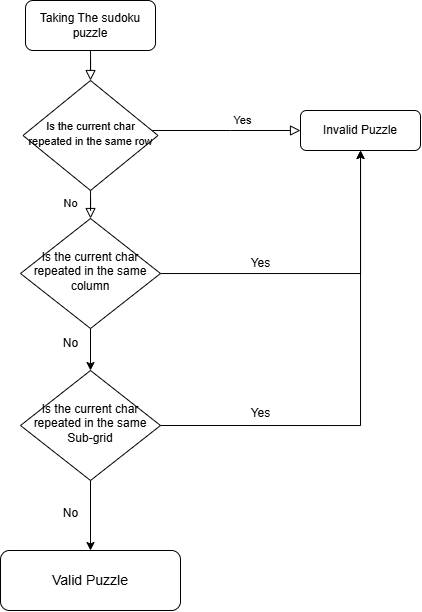

The diagram above was exported from draw.io. Its source (the exported page's mxGraphModel, read from the mxfile embedded in the PNG):
<mxGraphModel dx="823" dy="568" grid="1" gridSize="10" guides="1" tooltips="1" connect="1" arrows="1" fold="1" page="1" pageScale="1" pageWidth="827" pageHeight="1169" math="0" shadow="0">
  <root>
    <mxCell id="WIyWlLk6GJQsqaUBKTNV-0" />
    <mxCell id="WIyWlLk6GJQsqaUBKTNV-1" parent="WIyWlLk6GJQsqaUBKTNV-0" />
    <mxCell id="WIyWlLk6GJQsqaUBKTNV-2" value="" style="rounded=0;html=1;jettySize=auto;orthogonalLoop=1;fontSize=11;endArrow=block;endFill=0;endSize=8;strokeWidth=1;shadow=0;labelBackgroundColor=none;edgeStyle=orthogonalEdgeStyle;" parent="WIyWlLk6GJQsqaUBKTNV-1" source="WIyWlLk6GJQsqaUBKTNV-3" target="WIyWlLk6GJQsqaUBKTNV-6" edge="1">
      <mxGeometry relative="1" as="geometry" />
    </mxCell>
    <mxCell id="WIyWlLk6GJQsqaUBKTNV-3" value="Taking The sudoku puzzle" style="rounded=1;whiteSpace=wrap;html=1;fontSize=12;glass=0;strokeWidth=1;shadow=0;" parent="WIyWlLk6GJQsqaUBKTNV-1" vertex="1">
      <mxGeometry x="155" y="80" width="130" height="50" as="geometry" />
    </mxCell>
    <mxCell id="WIyWlLk6GJQsqaUBKTNV-4" value="No" style="rounded=0;html=1;jettySize=auto;orthogonalLoop=1;fontSize=11;endArrow=block;endFill=0;endSize=8;strokeWidth=1;shadow=0;labelBackgroundColor=none;edgeStyle=orthogonalEdgeStyle;" parent="WIyWlLk6GJQsqaUBKTNV-1" source="WIyWlLk6GJQsqaUBKTNV-6" target="WIyWlLk6GJQsqaUBKTNV-10" edge="1">
      <mxGeometry x="0.3966" y="-20" relative="1" as="geometry">
        <mxPoint as="offset" />
      </mxGeometry>
    </mxCell>
    <mxCell id="WIyWlLk6GJQsqaUBKTNV-5" value="Yes" style="edgeStyle=orthogonalEdgeStyle;rounded=0;html=1;jettySize=auto;orthogonalLoop=1;fontSize=11;endArrow=block;endFill=0;endSize=8;strokeWidth=1;shadow=0;labelBackgroundColor=none;" parent="WIyWlLk6GJQsqaUBKTNV-1" source="WIyWlLk6GJQsqaUBKTNV-6" target="WIyWlLk6GJQsqaUBKTNV-7" edge="1">
      <mxGeometry x="0.2156" y="10" relative="1" as="geometry">
        <mxPoint as="offset" />
        <Array as="points">
          <mxPoint x="360" y="210" />
          <mxPoint x="360" y="210" />
        </Array>
      </mxGeometry>
    </mxCell>
    <mxCell id="WIyWlLk6GJQsqaUBKTNV-6" value="&lt;font style=&quot;font-size: 11px;&quot;&gt;Is the current char repeated in the same row&lt;/font&gt;" style="rhombus;whiteSpace=wrap;html=1;shadow=0;fontFamily=Helvetica;fontSize=12;align=center;strokeWidth=1;spacing=6;spacingTop=-4;" parent="WIyWlLk6GJQsqaUBKTNV-1" vertex="1">
      <mxGeometry x="152.5" y="160" width="135" height="110" as="geometry" />
    </mxCell>
    <mxCell id="WIyWlLk6GJQsqaUBKTNV-7" value="Invalid Puzzle" style="rounded=1;whiteSpace=wrap;html=1;fontSize=12;glass=0;strokeWidth=1;shadow=0;" parent="WIyWlLk6GJQsqaUBKTNV-1" vertex="1">
      <mxGeometry x="430" y="190" width="120" height="40" as="geometry" />
    </mxCell>
    <mxCell id="Ns8fZJXf5CirM6Vv48gd-0" style="edgeStyle=orthogonalEdgeStyle;rounded=0;orthogonalLoop=1;jettySize=auto;html=1;" edge="1" parent="WIyWlLk6GJQsqaUBKTNV-1" source="WIyWlLk6GJQsqaUBKTNV-10" target="WIyWlLk6GJQsqaUBKTNV-7">
      <mxGeometry relative="1" as="geometry">
        <mxPoint x="370" y="370" as="targetPoint" />
      </mxGeometry>
    </mxCell>
    <mxCell id="Ns8fZJXf5CirM6Vv48gd-1" value="Yes" style="edgeLabel;html=1;align=center;verticalAlign=middle;resizable=0;points=[];fontSize=12;" vertex="1" connectable="0" parent="Ns8fZJXf5CirM6Vv48gd-0">
      <mxGeometry x="-0.3641" y="-1" relative="1" as="geometry">
        <mxPoint x="-3" y="-11" as="offset" />
      </mxGeometry>
    </mxCell>
    <mxCell id="Ns8fZJXf5CirM6Vv48gd-3" style="edgeStyle=orthogonalEdgeStyle;rounded=0;orthogonalLoop=1;jettySize=auto;html=1;" edge="1" parent="WIyWlLk6GJQsqaUBKTNV-1" source="WIyWlLk6GJQsqaUBKTNV-10" target="Ns8fZJXf5CirM6Vv48gd-2">
      <mxGeometry relative="1" as="geometry" />
    </mxCell>
    <mxCell id="WIyWlLk6GJQsqaUBKTNV-10" value="Is the current char repeated in the same column" style="rhombus;whiteSpace=wrap;html=1;shadow=0;fontFamily=Helvetica;fontSize=12;align=center;strokeWidth=1;spacing=6;spacingTop=-4;" parent="WIyWlLk6GJQsqaUBKTNV-1" vertex="1">
      <mxGeometry x="150" y="298" width="140" height="110" as="geometry" />
    </mxCell>
    <mxCell id="Ns8fZJXf5CirM6Vv48gd-5" style="edgeStyle=orthogonalEdgeStyle;rounded=0;orthogonalLoop=1;jettySize=auto;html=1;exitX=0.5;exitY=1;exitDx=0;exitDy=0;entryX=0.5;entryY=0;entryDx=0;entryDy=0;" edge="1" parent="WIyWlLk6GJQsqaUBKTNV-1" source="Ns8fZJXf5CirM6Vv48gd-2" target="Ns8fZJXf5CirM6Vv48gd-4">
      <mxGeometry relative="1" as="geometry" />
    </mxCell>
    <mxCell id="Ns8fZJXf5CirM6Vv48gd-9" style="edgeStyle=orthogonalEdgeStyle;rounded=0;orthogonalLoop=1;jettySize=auto;html=1;exitX=1;exitY=0.5;exitDx=0;exitDy=0;" edge="1" parent="WIyWlLk6GJQsqaUBKTNV-1" source="Ns8fZJXf5CirM6Vv48gd-2" target="WIyWlLk6GJQsqaUBKTNV-7">
      <mxGeometry relative="1" as="geometry" />
    </mxCell>
    <mxCell id="Ns8fZJXf5CirM6Vv48gd-2" value="Is the current char repeated in the same Sub-grid" style="rhombus;whiteSpace=wrap;html=1;shadow=0;fontFamily=Helvetica;fontSize=12;align=center;strokeWidth=1;spacing=6;spacingTop=-4;" vertex="1" parent="WIyWlLk6GJQsqaUBKTNV-1">
      <mxGeometry x="150" y="450" width="140" height="110" as="geometry" />
    </mxCell>
    <mxCell id="Ns8fZJXf5CirM6Vv48gd-4" value="&lt;font style=&quot;font-size: 14px;&quot;&gt;Valid Puzzle&lt;/font&gt;" style="rounded=1;whiteSpace=wrap;html=1;" vertex="1" parent="WIyWlLk6GJQsqaUBKTNV-1">
      <mxGeometry x="130" y="630" width="180" height="60" as="geometry" />
    </mxCell>
    <mxCell id="Ns8fZJXf5CirM6Vv48gd-10" value="Yes" style="text;html=1;align=center;verticalAlign=middle;resizable=0;points=[];autosize=1;strokeColor=none;fillColor=none;" vertex="1" parent="WIyWlLk6GJQsqaUBKTNV-1">
      <mxGeometry x="370" y="478" width="40" height="30" as="geometry" />
    </mxCell>
    <mxCell id="Ns8fZJXf5CirM6Vv48gd-11" value="No" style="text;html=1;align=center;verticalAlign=middle;resizable=0;points=[];autosize=1;strokeColor=none;fillColor=none;" vertex="1" parent="WIyWlLk6GJQsqaUBKTNV-1">
      <mxGeometry x="180" y="408" width="40" height="30" as="geometry" />
    </mxCell>
    <mxCell id="Ns8fZJXf5CirM6Vv48gd-12" value="No" style="text;html=1;align=center;verticalAlign=middle;resizable=0;points=[];autosize=1;strokeColor=none;fillColor=none;" vertex="1" parent="WIyWlLk6GJQsqaUBKTNV-1">
      <mxGeometry x="180" y="578" width="40" height="30" as="geometry" />
    </mxCell>
  </root>
</mxGraphModel>